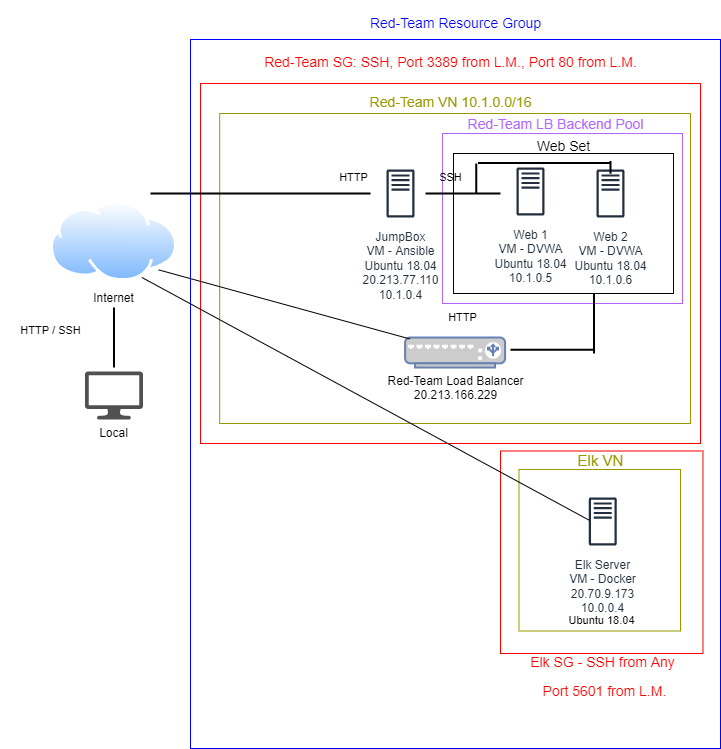

The diagram above was exported from draw.io. Its source (the exported page's mxGraphModel, read from the mxfile embedded in the PNG):
<mxGraphModel dx="1422" dy="794" grid="1" gridSize="10" guides="1" tooltips="1" connect="1" arrows="1" fold="1" page="1" pageScale="1" pageWidth="850" pageHeight="1100" math="0" shadow="0">
  <root>
    <mxCell id="0" />
    <mxCell id="mui8c5Zz2ODJ4wtK3hbA-9" value="Untitled Layer" parent="0" />
    <mxCell id="1" parent="0" />
    <mxCell id="-0GJiq4-q5dsbRMmvkVc-12" value="" style="rounded=0;whiteSpace=wrap;html=1;fontColor=#000000;fillColor=none;strokeColor=#999900;" parent="1" vertex="1">
      <mxGeometry x="279.16" y="150" width="470.84" height="310" as="geometry" />
    </mxCell>
    <mxCell id="-0GJiq4-q5dsbRMmvkVc-25" value="" style="rounded=0;whiteSpace=wrap;html=1;fillColor=none;strokeColor=#B266FF;" parent="1" vertex="1">
      <mxGeometry x="502" y="170" width="240" height="170" as="geometry" />
    </mxCell>
    <mxCell id="-0GJiq4-q5dsbRMmvkVc-11" value="" style="rounded=0;whiteSpace=wrap;html=1;fillColor=none;fontColor=#0000FF;strokeColor=#0000FF;" parent="1" vertex="1">
      <mxGeometry x="250" y="76" width="530" height="709" as="geometry" />
    </mxCell>
    <mxCell id="mui8c5Zz2ODJ4wtK3hbA-5" value="" style="whiteSpace=wrap;html=1;aspect=fixed;strokeWidth=1;fillColor=none;strokeColor=#FF0000;" vertex="1" parent="1">
      <mxGeometry x="560" y="487.51" width="202.49" height="202.49" as="geometry" />
    </mxCell>
    <mxCell id="mui8c5Zz2ODJ4wtK3hbA-1" value="" style="whiteSpace=wrap;html=1;aspect=fixed;strokeWidth=1;fillColor=none;strokeColor=#999900;" vertex="1" parent="1">
      <mxGeometry x="578.49" y="506" width="161.51" height="161.51" as="geometry" />
    </mxCell>
    <mxCell id="mui8c5Zz2ODJ4wtK3hbA-4" value="" style="rounded=0;whiteSpace=wrap;html=1;fontColor=#000000;fillColor=none;strokeColor=#FF0000;" vertex="1" parent="1">
      <mxGeometry x="260" y="120" width="500" height="360" as="geometry" />
    </mxCell>
    <mxCell id="-0GJiq4-q5dsbRMmvkVc-33" value="" style="rounded=0;whiteSpace=wrap;html=1;fillColor=none;" parent="1" vertex="1">
      <mxGeometry x="513" y="190" width="220" height="140" as="geometry" />
    </mxCell>
    <mxCell id="-0GJiq4-q5dsbRMmvkVc-1" value="Web 2&lt;br&gt;VM - DVWA&lt;br&gt;Ubuntu 18.04&lt;br&gt;10.1.0.6" style="sketch=0;outlineConnect=0;fontColor=#232F3E;gradientColor=none;strokeColor=#232F3E;fillColor=#ffffff;dashed=0;verticalLabelPosition=bottom;verticalAlign=top;align=center;html=1;fontSize=12;fontStyle=0;aspect=fixed;shape=mxgraph.aws4.resourceIcon;resIcon=mxgraph.aws4.traditional_server;" parent="1" vertex="1">
      <mxGeometry x="640" y="200" width="60" height="60" as="geometry" />
    </mxCell>
    <mxCell id="-0GJiq4-q5dsbRMmvkVc-2" value="JumpBox&lt;br&gt;VM - Ansible&lt;br&gt;Ubuntu 18.04&lt;br&gt;20.213.77.110&lt;br&gt;10.1.0.4" style="sketch=0;outlineConnect=0;fontColor=#232F3E;gradientColor=none;strokeColor=#232F3E;fillColor=#ffffff;dashed=0;verticalLabelPosition=bottom;verticalAlign=top;align=center;html=1;fontSize=12;fontStyle=0;aspect=fixed;shape=mxgraph.aws4.resourceIcon;resIcon=mxgraph.aws4.traditional_server;" parent="1" vertex="1">
      <mxGeometry x="430" y="200" width="60" height="60" as="geometry" />
    </mxCell>
    <mxCell id="-0GJiq4-q5dsbRMmvkVc-3" value="Web 1&lt;br&gt;VM - DVWA&lt;br&gt;Ubuntu 18.04&lt;br&gt;10.1.0.5" style="sketch=0;outlineConnect=0;fontColor=#232F3E;gradientColor=none;strokeColor=#232F3E;fillColor=#ffffff;dashed=0;verticalLabelPosition=bottom;verticalAlign=top;align=center;html=1;fontSize=12;fontStyle=0;aspect=fixed;shape=mxgraph.aws4.resourceIcon;resIcon=mxgraph.aws4.traditional_server;" parent="1" vertex="1">
      <mxGeometry x="560" y="198" width="60" height="60" as="geometry" />
    </mxCell>
    <mxCell id="-0GJiq4-q5dsbRMmvkVc-6" value="&lt;font color=&quot;#000000&quot;&gt;Red-Team Load Balancer&lt;br&gt;20.213.166.229&lt;br&gt;&lt;/font&gt;" style="fontColor=#0066CC;verticalAlign=top;verticalLabelPosition=bottom;labelPosition=center;align=center;html=1;outlineConnect=0;fillColor=#CCCCCC;strokeColor=#6881B3;gradientColor=none;gradientDirection=north;strokeWidth=2;shape=mxgraph.networks.load_balancer;" parent="1" vertex="1">
      <mxGeometry x="464.58000000000004" y="374" width="100" height="30" as="geometry" />
    </mxCell>
    <mxCell id="-0GJiq4-q5dsbRMmvkVc-8" value="Local" style="sketch=0;pointerEvents=1;shadow=0;dashed=0;html=1;strokeColor=none;fillColor=#505050;labelPosition=center;verticalLabelPosition=bottom;verticalAlign=top;outlineConnect=0;align=center;shape=mxgraph.office.devices.lcd_monitor;" parent="1" vertex="1">
      <mxGeometry x="144.49" y="408" width="58" height="48" as="geometry" />
    </mxCell>
    <mxCell id="-0GJiq4-q5dsbRMmvkVc-9" value="Internet" style="aspect=fixed;perimeter=ellipsePerimeter;html=1;align=center;shadow=0;dashed=0;spacingTop=3;image;image=img/lib/active_directory/internet_cloud.svg;" parent="1" vertex="1">
      <mxGeometry x="110" y="238" width="126.98" height="80" as="geometry" />
    </mxCell>
    <mxCell id="-0GJiq4-q5dsbRMmvkVc-13" value="&lt;span style=&quot;font-weight: normal&quot;&gt;&lt;font style=&quot;font-size: 14px&quot;&gt;Red-Team Resource Group&lt;/font&gt;&lt;/span&gt;" style="text;strokeColor=none;fillColor=none;html=1;fontSize=24;fontStyle=1;verticalAlign=middle;align=center;fontColor=#0000FF;" parent="1" vertex="1">
      <mxGeometry x="465" y="37" width="100" height="40" as="geometry" />
    </mxCell>
    <mxCell id="-0GJiq4-q5dsbRMmvkVc-14" value="&lt;span style=&quot;font-weight: normal&quot;&gt;&lt;font style=&quot;font-size: 14px&quot;&gt;Red-Team VN 10.1.0.0/16&lt;/font&gt;&lt;/span&gt;" style="text;strokeColor=none;fillColor=none;html=1;fontSize=24;fontStyle=1;verticalAlign=middle;align=center;fontColor=#999900;" parent="1" vertex="1">
      <mxGeometry x="460" y="116" width="100" height="40" as="geometry" />
    </mxCell>
    <mxCell id="-0GJiq4-q5dsbRMmvkVc-15" value="" style="line;strokeWidth=2;direction=south;html=1;fontSize=14;fontColor=#000000;fillColor=none;" parent="1" vertex="1">
      <mxGeometry x="168.49" y="344" width="10" height="60" as="geometry" />
    </mxCell>
    <mxCell id="-0GJiq4-q5dsbRMmvkVc-24" value="" style="endArrow=none;html=1;rounded=0;fontSize=14;fontColor=#000000;entryX=0.05;entryY=0.05;entryDx=0;entryDy=0;entryPerimeter=0;exitX=1;exitY=1;exitDx=0;exitDy=0;" parent="1" source="-0GJiq4-q5dsbRMmvkVc-9" target="-0GJiq4-q5dsbRMmvkVc-6" edge="1">
      <mxGeometry width="50" height="50" relative="1" as="geometry">
        <mxPoint x="220" y="330" as="sourcePoint" />
        <mxPoint x="270" y="280" as="targetPoint" />
      </mxGeometry>
    </mxCell>
    <mxCell id="-0GJiq4-q5dsbRMmvkVc-26" value="&lt;span style=&quot;font-weight: normal&quot;&gt;&lt;font style=&quot;font-size: 14px&quot;&gt;Red-Team LB Backend Pool&lt;/font&gt;&lt;/span&gt;" style="text;strokeColor=none;fillColor=none;html=1;fontSize=24;fontStyle=1;verticalAlign=middle;align=center;fontColor=#B266FF;" parent="1" vertex="1">
      <mxGeometry x="565" y="138" width="100" height="40" as="geometry" />
    </mxCell>
    <mxCell id="-0GJiq4-q5dsbRMmvkVc-30" value="" style="line;strokeWidth=2;direction=west;html=1;fontSize=11;fontColor=#000000;fillColor=none;" parent="1" vertex="1">
      <mxGeometry x="210" y="225" width="220" height="10" as="geometry" />
    </mxCell>
    <mxCell id="-0GJiq4-q5dsbRMmvkVc-34" value="&lt;span style=&quot;font-weight: normal&quot;&gt;&lt;font style=&quot;font-size: 14px&quot;&gt;Web Set&lt;/font&gt;&lt;/span&gt;" style="text;strokeColor=none;fillColor=none;html=1;fontSize=24;fontStyle=1;verticalAlign=middle;align=center;fontColor=#000000;" parent="1" vertex="1">
      <mxGeometry x="573" y="160" width="100" height="40" as="geometry" />
    </mxCell>
    <mxCell id="-0GJiq4-q5dsbRMmvkVc-35" value="" style="line;strokeWidth=2;direction=west;html=1;fontSize=14;fontColor=#000000;fillColor=none;" parent="1" vertex="1">
      <mxGeometry x="485" y="225" width="75" height="10" as="geometry" />
    </mxCell>
    <mxCell id="-0GJiq4-q5dsbRMmvkVc-37" value="" style="line;strokeWidth=2;direction=west;html=1;fontSize=14;fontColor=#000000;fillColor=none;" parent="1" vertex="1">
      <mxGeometry x="570" y="362.5" width="82.5" height="47.5" as="geometry" />
    </mxCell>
    <mxCell id="-0GJiq4-q5dsbRMmvkVc-38" value="" style="line;strokeWidth=2;direction=north;html=1;fontSize=14;fontColor=#000000;fillColor=none;" parent="1" vertex="1">
      <mxGeometry x="648.5" y="330" width="10" height="60" as="geometry" />
    </mxCell>
    <mxCell id="-0GJiq4-q5dsbRMmvkVc-42" value="&lt;span style=&quot;font-weight: normal&quot;&gt;&lt;font style=&quot;font-size: 11px&quot;&gt;HTTP / SSH&lt;br&gt;&lt;/font&gt;&lt;/span&gt;" style="text;strokeColor=none;fillColor=none;html=1;fontSize=24;fontStyle=1;verticalAlign=middle;align=center;fontColor=#000000;" parent="1" vertex="1">
      <mxGeometry x="59.99999999999997" y="342.5" width="100" height="40" as="geometry" />
    </mxCell>
    <mxCell id="-0GJiq4-q5dsbRMmvkVc-43" value="&lt;span style=&quot;font-weight: normal&quot;&gt;&lt;font style=&quot;font-size: 11px&quot;&gt;HTTP&lt;/font&gt;&lt;/span&gt;" style="text;strokeColor=none;fillColor=none;html=1;fontSize=24;fontStyle=1;verticalAlign=middle;align=center;fontColor=#000000;" parent="1" vertex="1">
      <mxGeometry x="381.98" y="190" width="61.51" height="40" as="geometry" />
    </mxCell>
    <mxCell id="-0GJiq4-q5dsbRMmvkVc-44" value="&lt;span style=&quot;font-weight: normal&quot;&gt;&lt;font style=&quot;font-size: 11px&quot;&gt;SSH&lt;/font&gt;&lt;/span&gt;" style="text;strokeColor=none;fillColor=none;html=1;fontSize=24;fontStyle=1;verticalAlign=middle;align=center;fontColor=#000000;" parent="1" vertex="1">
      <mxGeometry x="479.24" y="190" width="61.51" height="40" as="geometry" />
    </mxCell>
    <mxCell id="-0GJiq4-q5dsbRMmvkVc-47" value="" style="line;strokeWidth=2;direction=north;html=1;fontSize=14;fontColor=#000000;fillColor=none;" parent="1" vertex="1">
      <mxGeometry x="530.75" y="200" width="10" height="30" as="geometry" />
    </mxCell>
    <mxCell id="-0GJiq4-q5dsbRMmvkVc-48" value="" style="line;strokeWidth=2;direction=east;html=1;fontSize=14;fontColor=#000000;fillColor=none;" parent="1" vertex="1">
      <mxGeometry x="537.5" y="194.5" width="132.5" height="10" as="geometry" />
    </mxCell>
    <mxCell id="-0GJiq4-q5dsbRMmvkVc-49" value="" style="line;strokeWidth=2;direction=south;html=1;fontSize=14;fontColor=#000000;fillColor=none;" parent="1" vertex="1">
      <mxGeometry x="665" y="197.5" width="10" height="12.5" as="geometry" />
    </mxCell>
    <mxCell id="-0GJiq4-q5dsbRMmvkVc-51" value="&lt;span style=&quot;font-weight: normal&quot;&gt;&lt;font style=&quot;font-size: 11px&quot;&gt;HTTP&lt;/font&gt;&lt;/span&gt;" style="text;strokeColor=none;fillColor=none;html=1;fontSize=24;fontStyle=1;verticalAlign=middle;align=center;fontColor=#000000;" parent="1" vertex="1">
      <mxGeometry x="491.74" y="330" width="61.51" height="40" as="geometry" />
    </mxCell>
    <mxCell id="mui8c5Zz2ODJ4wtK3hbA-2" value="&lt;span style=&quot;font-weight: normal; font-size: 15px;&quot;&gt;&lt;font style=&quot;font-size: 15px;&quot;&gt;Elk VN&lt;/font&gt;&lt;/span&gt;" style="text;strokeColor=none;fillColor=none;html=1;fontSize=15;fontStyle=1;verticalAlign=middle;align=center;fontColor=#999900;" vertex="1" parent="1">
      <mxGeometry x="629.74" y="477" width="61.51" height="40" as="geometry" />
    </mxCell>
    <mxCell id="mui8c5Zz2ODJ4wtK3hbA-3" value="Elk Server&lt;br&gt;VM - Docker&lt;br&gt;20.70.9.173&lt;br&gt;10.0.0.4" style="sketch=0;outlineConnect=0;fontColor=#232F3E;gradientColor=none;strokeColor=#232F3E;fillColor=#ffffff;dashed=0;verticalLabelPosition=bottom;verticalAlign=top;align=center;html=1;fontSize=12;fontStyle=0;aspect=fixed;shape=mxgraph.aws4.resourceIcon;resIcon=mxgraph.aws4.traditional_server;" vertex="1" parent="1">
      <mxGeometry x="632.25" y="511" width="60" height="60" as="geometry" />
    </mxCell>
    <mxCell id="mui8c5Zz2ODJ4wtK3hbA-6" value="&lt;span style=&quot;font-weight: normal&quot;&gt;&lt;font style=&quot;font-size: 14px&quot;&gt;Red-Team SG: SSH, Port 3389 from L.M., Port 80 from L.M.&lt;/font&gt;&lt;/span&gt;" style="text;strokeColor=none;fillColor=none;html=1;fontSize=24;fontStyle=1;verticalAlign=middle;align=center;fontColor=#FF0000;" vertex="1" parent="1">
      <mxGeometry x="460" y="76" width="100" height="40" as="geometry" />
    </mxCell>
    <mxCell id="mui8c5Zz2ODJ4wtK3hbA-7" value="&lt;span style=&quot;font-weight: normal&quot;&gt;&lt;font style=&quot;font-size: 14px&quot;&gt;Elk SG - SSH from Any&lt;br&gt;&amp;nbsp;Port 5601 from L.M.&lt;/font&gt;&lt;/span&gt;" style="text;strokeColor=none;fillColor=none;html=1;fontSize=24;fontStyle=1;verticalAlign=middle;align=center;fontColor=#FF0000;" vertex="1" parent="1">
      <mxGeometry x="612.25" y="690" width="100" height="40" as="geometry" />
    </mxCell>
    <mxCell id="mui8c5Zz2ODJ4wtK3hbA-8" value="" style="endArrow=none;html=1;rounded=0;fontSize=14;fontColor=#000000;entryX=0.05;entryY=0.05;entryDx=0;entryDy=0;entryPerimeter=0;exitX=0.75;exitY=1;exitDx=0;exitDy=0;" edge="1" parent="1" source="-0GJiq4-q5dsbRMmvkVc-9">
      <mxGeometry width="50" height="50" relative="1" as="geometry">
        <mxPoint x="397.12996172630426" y="487.5136264928916" as="sourcePoint" />
        <mxPoint x="648.4999999999999" y="556.62" as="targetPoint" />
      </mxGeometry>
    </mxCell>
    <mxCell id="mui8c5Zz2ODJ4wtK3hbA-10" value="&lt;span style=&quot;font-weight: normal&quot;&gt;&lt;font style=&quot;font-size: 11px&quot;&gt;Ubuntu 18.04&lt;/font&gt;&lt;/span&gt;" style="text;strokeColor=none;fillColor=none;html=1;fontSize=24;fontStyle=1;verticalAlign=middle;align=center;fontColor=#000000;" vertex="1" parent="1">
      <mxGeometry x="630" y="633" width="61.51" height="40" as="geometry" />
    </mxCell>
  </root>
</mxGraphModel>